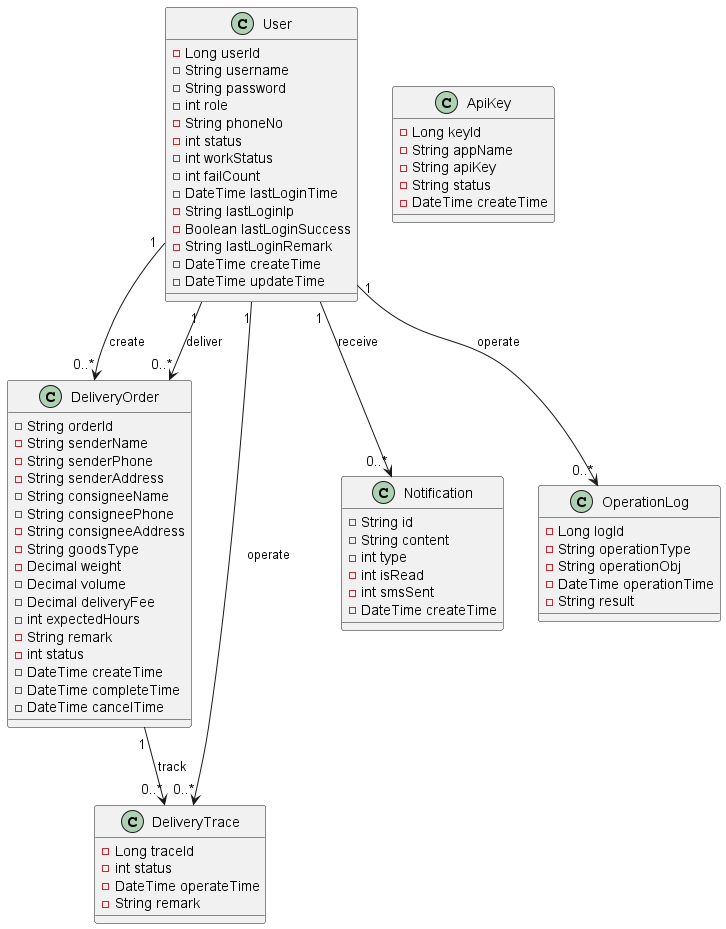

The diagram above was rendered by PlantUML. Its source (embedded in the PNG):
@startuml
class User {
  -Long userId
  -String username
  -String password
  -int role
  -String phoneNo
  -int status
  -int workStatus
  -int failCount
  -DateTime lastLoginTime
  -String lastLoginIp
  -Boolean lastLoginSuccess
  -String lastLoginRemark
  -DateTime createTime
  -DateTime updateTime
}

class DeliveryOrder {
  -String orderId
  -String senderName
  -String senderPhone
  -String senderAddress
  -String consigneeName
  -String consigneePhone
  -String consigneeAddress
  -String goodsType
  -Decimal weight
  -Decimal volume
  -Decimal deliveryFee
  -int expectedHours
  -String remark
  -int status
  -DateTime createTime
  -DateTime completeTime
  -DateTime cancelTime
}

class DeliveryTrace {
  -Long traceId
  -int status
  -DateTime operateTime
  -String remark
}

class Notification {
  -String id
  -String content
  -int type
  -int isRead
  -int smsSent
  -DateTime createTime
}

class OperationLog {
  -Long logId
  -String operationType
  -String operationObj
  -DateTime operationTime
  -String result
}

class ApiKey {
  -Long keyId
  -String appName
  -String apiKey
  -String status
  -DateTime createTime
}

User "1" --> "0..*" DeliveryOrder : create
User "1" --> "0..*" DeliveryOrder : deliver
User "1" --> "0..*" DeliveryTrace : operate
User "1" --> "0..*" Notification : receive
User "1" --> "0..*" OperationLog : operate
DeliveryOrder "1" --> "0..*" DeliveryTrace : track
@enduml